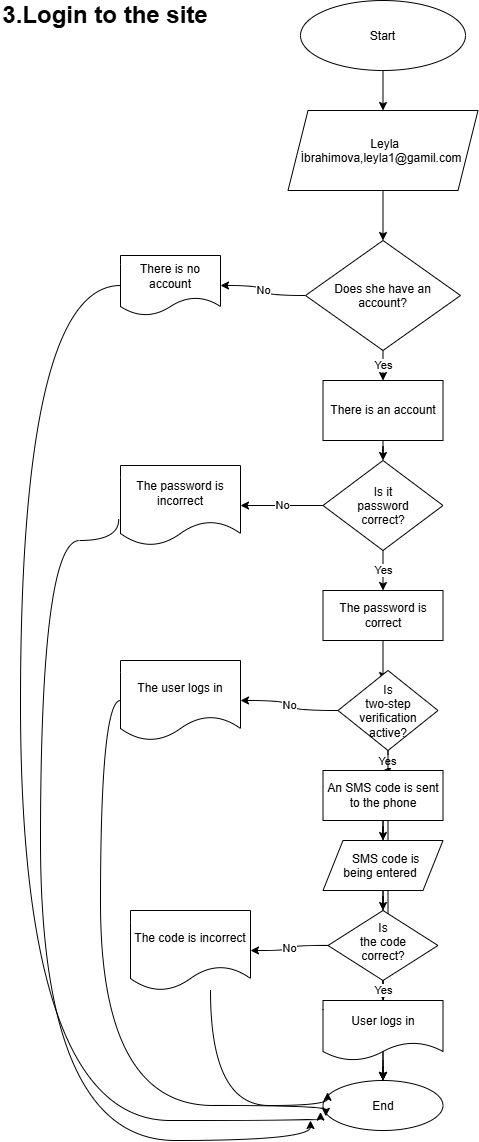

The diagram above was exported from draw.io. Its source (the exported page's mxGraphModel, read from the mxfile embedded in the PNG):
<mxGraphModel dx="895" dy="562" grid="1" gridSize="10" guides="1" tooltips="1" connect="1" arrows="1" fold="1" page="1" pageScale="1" pageWidth="827" pageHeight="1169" math="0" shadow="0">
  <root>
    <mxCell id="0" />
    <mxCell id="1" parent="0" />
    <mxCell id="Hlkak8k7bSgkHZQ4drJz-1" parent="1" style="text;html=1;whiteSpace=wrap;strokeColor=none;fillColor=none;align=center;verticalAlign=middle;rounded=0;" value="&lt;b&gt;&lt;font style=&quot;font-size: 24px;&quot;&gt;3.Login to the site&lt;/font&gt;&lt;/b&gt;" vertex="1">
      <mxGeometry height="30" width="210" x="10" y="10" as="geometry" />
    </mxCell>
    <mxCell id="Hlkak8k7bSgkHZQ4drJz-9" edge="1" parent="1" source="Hlkak8k7bSgkHZQ4drJz-2" style="edgeStyle=orthogonalEdgeStyle;curved=1;rounded=0;curveGeometry=1;orthogonalLoop=1;jettySize=auto;html=1;entryX=0.5;entryY=0;entryDx=0;entryDy=0;elbow=vertical;" target="Hlkak8k7bSgkHZQ4drJz-3">
      <mxGeometry relative="1" as="geometry" />
    </mxCell>
    <mxCell id="Hlkak8k7bSgkHZQ4drJz-2" parent="1" style="ellipse;whiteSpace=wrap;html=1;shapeInside=1;" value="Start" vertex="1">
      <mxGeometry height="70" width="165" x="310" y="10" as="geometry" />
    </mxCell>
    <mxCell id="Hlkak8k7bSgkHZQ4drJz-10" edge="1" parent="1" source="Hlkak8k7bSgkHZQ4drJz-3" style="edgeStyle=orthogonalEdgeStyle;curved=1;rounded=0;curveGeometry=1;orthogonalLoop=1;jettySize=auto;html=1;elbow=vertical;" target="Hlkak8k7bSgkHZQ4drJz-11">
      <mxGeometry relative="1" as="geometry">
        <mxPoint x="392.5" y="230" as="targetPoint" />
      </mxGeometry>
    </mxCell>
    <mxCell id="Hlkak8k7bSgkHZQ4drJz-3" parent="1" style="shape=parallelogram;perimeter=parallelogramPerimeter;whiteSpace=wrap;html=1;shapeInside=1;fixedSize=1;" value="Leyla İbrahimova,leyla1@gamil.com" vertex="1">
      <mxGeometry height="80" width="190" x="297.5" y="120" as="geometry" />
    </mxCell>
    <mxCell id="Hlkak8k7bSgkHZQ4drJz-12" edge="1" parent="1" source="Hlkak8k7bSgkHZQ4drJz-11" style="edgeStyle=orthogonalEdgeStyle;curved=1;rounded=0;curveGeometry=1;orthogonalLoop=1;jettySize=auto;html=1;elbow=vertical;" target="Hlkak8k7bSgkHZQ4drJz-13" value="No">
      <mxGeometry relative="1" as="geometry">
        <mxPoint x="250" y="305" as="targetPoint" />
      </mxGeometry>
    </mxCell>
    <mxCell id="Hlkak8k7bSgkHZQ4drJz-15" edge="1" parent="1" source="Hlkak8k7bSgkHZQ4drJz-11" style="edgeStyle=orthogonalEdgeStyle;curved=1;rounded=0;curveGeometry=1;orthogonalLoop=1;jettySize=auto;html=1;elbow=vertical;" value="Yes">
      <mxGeometry relative="1" as="geometry">
        <mxPoint x="392.5" y="390" as="targetPoint" />
      </mxGeometry>
    </mxCell>
    <mxCell id="Hlkak8k7bSgkHZQ4drJz-11" parent="1" style="rhombus;whiteSpace=wrap;html=1;shapeInside=1;" value="Does she have an account?" vertex="1">
      <mxGeometry height="110" width="155" x="315" y="250" as="geometry" />
    </mxCell>
    <mxCell id="TvukSlZ0jfZ90ekGgc7j-1" edge="1" parent="1" source="Hlkak8k7bSgkHZQ4drJz-13" style="edgeStyle=orthogonalEdgeStyle;curved=1;rounded=0;curveGeometry=1;orthogonalLoop=1;jettySize=auto;html=1;elbow=vertical;">
      <mxGeometry relative="1" x="0.0127" as="geometry">
        <Array as="points">
          <mxPoint x="30" y="295" />
          <mxPoint x="30" y="1130" />
          <mxPoint x="330" y="1130" />
        </Array>
        <mxPoint x="330" y="1121.60009765625" as="targetPoint" />
      </mxGeometry>
    </mxCell>
    <mxCell id="Hlkak8k7bSgkHZQ4drJz-13" parent="1" style="shape=document;whiteSpace=wrap;html=1;boundedLbl=1;" value="There is no account" vertex="1">
      <mxGeometry height="60" width="100" x="130" y="265" as="geometry" />
    </mxCell>
    <mxCell id="54uBIr74J9nNyNGHTToY-2" edge="1" parent="1" source="54uBIr74J9nNyNGHTToY-1" style="edgeStyle=orthogonalEdgeStyle;curved=1;rounded=0;curveGeometry=1;orthogonalLoop=1;jettySize=auto;html=1;elbow=vertical;" target="54uBIr74J9nNyNGHTToY-3">
      <mxGeometry relative="1" as="geometry">
        <mxPoint x="392.5" y="490" as="targetPoint" />
      </mxGeometry>
    </mxCell>
    <mxCell id="54uBIr74J9nNyNGHTToY-1" parent="1" style="rounded=0;whiteSpace=wrap;html=1;" value="There is an account" vertex="1">
      <mxGeometry height="60" width="120" x="332.5" y="390" as="geometry" />
    </mxCell>
    <mxCell id="54uBIr74J9nNyNGHTToY-5" edge="1" parent="1" source="54uBIr74J9nNyNGHTToY-3" style="edgeStyle=orthogonalEdgeStyle;curved=1;rounded=0;curveGeometry=1;orthogonalLoop=1;jettySize=auto;html=1;elbow=vertical;" target="54uBIr74J9nNyNGHTToY-6" value="No">
      <mxGeometry relative="1" as="geometry">
        <mxPoint x="250" y="535" as="targetPoint" />
      </mxGeometry>
    </mxCell>
    <mxCell id="54uBIr74J9nNyNGHTToY-8" edge="1" parent="1" source="54uBIr74J9nNyNGHTToY-3" style="edgeStyle=orthogonalEdgeStyle;curved=1;rounded=0;curveGeometry=1;orthogonalLoop=1;jettySize=auto;html=1;entryX=0.5;entryY=0;entryDx=0;entryDy=0;elbow=vertical;" target="54uBIr74J9nNyNGHTToY-7" value="Yes">
      <mxGeometry relative="1" as="geometry" />
    </mxCell>
    <mxCell id="54uBIr74J9nNyNGHTToY-3" parent="1" style="rhombus;whiteSpace=wrap;html=1;shapeInside=1;" value="Is it password correct?" vertex="1">
      <mxGeometry height="90" width="120" x="332.5" y="470" as="geometry" />
    </mxCell>
    <mxCell id="54uBIr74J9nNyNGHTToY-34" edge="1" parent="1" source="54uBIr74J9nNyNGHTToY-13" style="edgeStyle=elbowEdgeStyle;rounded=0;orthogonalLoop=1;jettySize=auto;elbow=vertical;html=1;" target="54uBIr74J9nNyNGHTToY-26">
      <mxGeometry relative="1" as="geometry">
        <mxPoint x="70" y="700" as="targetPoint" />
      </mxGeometry>
    </mxCell>
    <mxCell id="TvukSlZ0jfZ90ekGgc7j-2" edge="1" parent="1" source="54uBIr74J9nNyNGHTToY-6" style="edgeStyle=orthogonalEdgeStyle;curved=1;rounded=0;curveGeometry=1;orthogonalLoop=1;jettySize=auto;html=1;elbow=vertical;exitX=-0.015;exitY=0.675;exitDx=0;exitDy=0;exitPerimeter=0;">
      <mxGeometry relative="1" x="0.0524" as="geometry">
        <Array as="points">
          <mxPoint x="128.2" y="550" />
          <mxPoint x="50" y="550" />
          <mxPoint x="50" y="1150" />
          <mxPoint x="320" y="1150" />
        </Array>
        <mxPoint x="100" y="550" as="sourcePoint" />
        <mxPoint x="320" y="1130" as="targetPoint" />
      </mxGeometry>
    </mxCell>
    <mxCell id="54uBIr74J9nNyNGHTToY-6" parent="1" style="shape=document;whiteSpace=wrap;html=1;boundedLbl=1;" value="The password is incorrect" vertex="1">
      <mxGeometry height="80" width="120" x="130" y="475" as="geometry" />
    </mxCell>
    <mxCell id="54uBIr74J9nNyNGHTToY-11" edge="1" parent="1" source="54uBIr74J9nNyNGHTToY-7" style="edgeStyle=orthogonalEdgeStyle;curved=1;rounded=0;curveGeometry=1;orthogonalLoop=1;jettySize=auto;html=1;elbow=vertical;">
      <mxGeometry relative="1" as="geometry">
        <mxPoint x="392.5" y="690" as="targetPoint" />
      </mxGeometry>
    </mxCell>
    <mxCell id="54uBIr74J9nNyNGHTToY-7" parent="1" style="rounded=0;whiteSpace=wrap;html=1;" value="The password is correct" vertex="1">
      <mxGeometry height="50" width="120" x="332.5" y="600" as="geometry" />
    </mxCell>
    <mxCell id="54uBIr74J9nNyNGHTToY-12" edge="1" parent="1" source="54uBIr74J9nNyNGHTToY-9" style="edgeStyle=orthogonalEdgeStyle;curved=1;rounded=0;curveGeometry=1;orthogonalLoop=1;jettySize=auto;html=1;exitX=0.5;exitY=1;exitDx=0;exitDy=0;elbow=vertical;" target="54uBIr74J9nNyNGHTToY-13" value="Yes">
      <mxGeometry relative="1" as="geometry">
        <mxPoint x="393" y="800" as="targetPoint" />
      </mxGeometry>
    </mxCell>
    <mxCell id="54uBIr74J9nNyNGHTToY-17" edge="1" parent="1" source="54uBIr74J9nNyNGHTToY-9" style="edgeStyle=orthogonalEdgeStyle;curved=1;rounded=0;curveGeometry=1;orthogonalLoop=1;jettySize=auto;html=1;exitX=0;exitY=0.5;exitDx=0;exitDy=0;entryX=1;entryY=0.5;entryDx=0;entryDy=0;elbow=vertical;" target="54uBIr74J9nNyNGHTToY-16" value="No">
      <mxGeometry relative="1" as="geometry" />
    </mxCell>
    <mxCell id="54uBIr74J9nNyNGHTToY-18" edge="1" parent="1" source="54uBIr74J9nNyNGHTToY-13" style="edgeStyle=orthogonalEdgeStyle;curved=1;rounded=0;curveGeometry=1;orthogonalLoop=1;jettySize=auto;html=1;elbow=vertical;" target="54uBIr74J9nNyNGHTToY-19">
      <mxGeometry relative="1" as="geometry">
        <mxPoint x="392.5" y="890" as="targetPoint" />
      </mxGeometry>
    </mxCell>
    <mxCell id="54uBIr74J9nNyNGHTToY-39" edge="1" parent="1" source="54uBIr74J9nNyNGHTToY-9" style="rounded=0;orthogonalLoop=1;jettySize=auto;elbow=vertical;html=1;edgeStyle=orthogonalEdgeStyle;" target="54uBIr74J9nNyNGHTToY-26">
      <mxGeometry relative="1" as="geometry">
        <mxPoint x="60" y="1000" as="targetPoint" />
      </mxGeometry>
    </mxCell>
    <mxCell id="54uBIr74J9nNyNGHTToY-16" parent="1" style="shape=document;whiteSpace=wrap;html=1;boundedLbl=1;" value="The user logs in" vertex="1">
      <mxGeometry height="80" width="120" x="130" y="670" as="geometry" />
    </mxCell>
    <mxCell id="54uBIr74J9nNyNGHTToY-21" edge="1" parent="1" source="54uBIr74J9nNyNGHTToY-19" style="edgeStyle=orthogonalEdgeStyle;curved=1;rounded=0;curveGeometry=1;orthogonalLoop=1;jettySize=auto;html=1;elbow=vertical;" target="54uBIr74J9nNyNGHTToY-20" value="">
      <mxGeometry relative="1" as="geometry" />
    </mxCell>
    <mxCell id="54uBIr74J9nNyNGHTToY-19" parent="1" style="shape=parallelogram;perimeter=parallelogramPerimeter;whiteSpace=wrap;html=1;shapeInside=1;fixedSize=1;" value="SMS code is being entered" vertex="1">
      <mxGeometry height="50" width="120" x="332.5" y="850" as="geometry" />
    </mxCell>
    <mxCell id="54uBIr74J9nNyNGHTToY-22" edge="1" parent="1" source="54uBIr74J9nNyNGHTToY-20" style="edgeStyle=orthogonalEdgeStyle;curved=1;rounded=0;curveGeometry=1;orthogonalLoop=1;jettySize=auto;html=1;elbow=vertical;" target="54uBIr74J9nNyNGHTToY-23" value="No">
      <mxGeometry relative="1" as="geometry">
        <mxPoint x="270" y="955" as="targetPoint" />
      </mxGeometry>
    </mxCell>
    <mxCell id="54uBIr74J9nNyNGHTToY-24" edge="1" parent="1" source="54uBIr74J9nNyNGHTToY-20" style="edgeStyle=orthogonalEdgeStyle;curved=1;rounded=0;curveGeometry=1;orthogonalLoop=1;jettySize=auto;html=1;exitX=0.5;exitY=1;exitDx=0;exitDy=0;elbow=vertical;" target="54uBIr74J9nNyNGHTToY-25" value="Yes">
      <mxGeometry relative="1" as="geometry">
        <mxPoint x="393" y="1010" as="targetPoint" />
      </mxGeometry>
    </mxCell>
    <mxCell id="54uBIr74J9nNyNGHTToY-20" parent="1" style="rhombus;whiteSpace=wrap;html=1;shapeInside=1;" value="Is the code correct?" vertex="1">
      <mxGeometry height="70" width="110" x="337.5" y="920" as="geometry" />
    </mxCell>
    <mxCell id="54uBIr74J9nNyNGHTToY-27" edge="1" parent="1" source="54uBIr74J9nNyNGHTToY-25" style="edgeStyle=orthogonalEdgeStyle;curved=1;rounded=0;curveGeometry=1;orthogonalLoop=1;jettySize=auto;html=1;entryX=0.5;entryY=0;entryDx=0;entryDy=0;elbow=vertical;" target="54uBIr74J9nNyNGHTToY-26">
      <mxGeometry relative="1" as="geometry" />
    </mxCell>
    <mxCell id="54uBIr74J9nNyNGHTToY-25" parent="1" style="shape=document;whiteSpace=wrap;html=1;boundedLbl=1;" value="User logs in" vertex="1">
      <mxGeometry height="60" width="120" x="332.5" y="1010" as="geometry" />
    </mxCell>
    <mxCell id="54uBIr74J9nNyNGHTToY-26" parent="1" style="ellipse;whiteSpace=wrap;html=1;shapeInside=1;" value="End" vertex="1">
      <mxGeometry height="50" width="120" x="332.5" y="1090" as="geometry" />
    </mxCell>
    <mxCell id="54uBIr74J9nNyNGHTToY-13" parent="1" style="rounded=0;whiteSpace=wrap;html=1;" value="An SMS code is sent to the phone" vertex="1">
      <mxGeometry height="50" width="120" x="332.5" y="780" as="geometry" />
    </mxCell>
    <mxCell id="TvukSlZ0jfZ90ekGgc7j-4" edge="1" parent="1" source="54uBIr74J9nNyNGHTToY-23" style="edgeStyle=orthogonalEdgeStyle;curved=1;rounded=0;curveGeometry=1;orthogonalLoop=1;jettySize=auto;html=1;elbow=vertical;entryX=0.038;entryY=0.236;entryDx=0;entryDy=0;entryPerimeter=0;" target="54uBIr74J9nNyNGHTToY-26">
      <mxGeometry relative="1" x="-0.0683" as="geometry">
        <Array as="points">
          <mxPoint x="220" y="1115" />
          <mxPoint x="337.1" y="1115" />
        </Array>
      </mxGeometry>
    </mxCell>
    <mxCell id="54uBIr74J9nNyNGHTToY-23" parent="1" style="shape=document;whiteSpace=wrap;html=1;boundedLbl=1;" value="The code is incorrect" vertex="1">
      <mxGeometry height="80" width="120" x="140" y="920" as="geometry" />
    </mxCell>
    <mxCell id="54uBIr74J9nNyNGHTToY-9" parent="1" style="rhombus;whiteSpace=wrap;html=1;shapeInside=1;" value="Is two-step verification active?" vertex="1">
      <mxGeometry height="80" width="100" x="347.5" y="680" as="geometry" />
    </mxCell>
    <mxCell id="TvukSlZ0jfZ90ekGgc7j-3" edge="1" parent="1" source="54uBIr74J9nNyNGHTToY-16" style="edgeStyle=orthogonalEdgeStyle;curved=1;rounded=0;curveGeometry=1;orthogonalLoop=1;jettySize=auto;html=1;entryX=0.024;entryY=0.716;entryDx=0;entryDy=0;entryPerimeter=0;elbow=vertical;" target="54uBIr74J9nNyNGHTToY-26">
      <mxGeometry relative="1" as="geometry">
        <Array as="points">
          <mxPoint x="110" y="710" />
          <mxPoint x="110" y="1115" />
          <mxPoint x="335.4" y="1115" />
        </Array>
      </mxGeometry>
    </mxCell>
  </root>
</mxGraphModel>